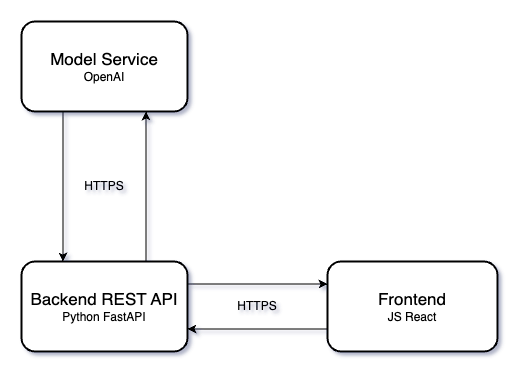

The diagram above was exported from draw.io. Its source (the exported page's mxGraphModel, read from the mxfile embedded in the PNG):
<mxGraphModel dx="1026" dy="673" grid="1" gridSize="10" guides="1" tooltips="1" connect="1" arrows="1" fold="1" page="1" pageScale="1" pageWidth="827" pageHeight="1169" background="#ffffff" math="0" shadow="1">
  <root>
    <mxCell id="0" />
    <mxCell id="1" parent="0" />
    <mxCell id="YlC0B04I6Tb17HD5DXcN-9" style="edgeStyle=orthogonalEdgeStyle;rounded=0;orthogonalLoop=1;jettySize=auto;html=1;exitX=1;exitY=0.25;exitDx=0;exitDy=0;entryX=0;entryY=0.25;entryDx=0;entryDy=0;" parent="1" source="YlC0B04I6Tb17HD5DXcN-2" target="YlC0B04I6Tb17HD5DXcN-3" edge="1">
      <mxGeometry relative="1" as="geometry" />
    </mxCell>
    <mxCell id="QudkAzKHI51ZMNmTX3_G-1" style="edgeStyle=orthogonalEdgeStyle;rounded=0;orthogonalLoop=1;jettySize=auto;html=1;exitX=0.75;exitY=0;exitDx=0;exitDy=0;entryX=0.75;entryY=1;entryDx=0;entryDy=0;" parent="1" source="YlC0B04I6Tb17HD5DXcN-2" target="PIbEEW3qUmBeXdx-AcM3-2" edge="1">
      <mxGeometry relative="1" as="geometry" />
    </mxCell>
    <mxCell id="YlC0B04I6Tb17HD5DXcN-2" value="&lt;font style=&quot;font-size: 17px;&quot;&gt;Backend REST API&lt;br&gt;&lt;/font&gt;Python FastAPI" style="rounded=1;whiteSpace=wrap;html=1;strokeWidth=2;" parent="1" vertex="1">
      <mxGeometry x="190" y="400" width="166" height="90" as="geometry" />
    </mxCell>
    <mxCell id="YlC0B04I6Tb17HD5DXcN-10" style="edgeStyle=orthogonalEdgeStyle;rounded=0;orthogonalLoop=1;jettySize=auto;html=1;exitX=0;exitY=0.75;exitDx=0;exitDy=0;entryX=1;entryY=0.75;entryDx=0;entryDy=0;" parent="1" source="YlC0B04I6Tb17HD5DXcN-3" target="YlC0B04I6Tb17HD5DXcN-2" edge="1">
      <mxGeometry relative="1" as="geometry" />
    </mxCell>
    <mxCell id="YlC0B04I6Tb17HD5DXcN-3" value="&lt;font style=&quot;font-size: 17px;&quot;&gt;Frontend&lt;/font&gt;&lt;br&gt;JS React" style="rounded=1;whiteSpace=wrap;html=1;strokeWidth=2;" parent="1" vertex="1">
      <mxGeometry x="496" y="400" width="170" height="90" as="geometry" />
    </mxCell>
    <mxCell id="YlC0B04I6Tb17HD5DXcN-11" value="HTTPS" style="text;html=1;strokeColor=none;fillColor=none;align=center;verticalAlign=middle;whiteSpace=wrap;rounded=0;" parent="1" vertex="1">
      <mxGeometry x="243" y="310" width="60" height="30" as="geometry" />
    </mxCell>
    <mxCell id="YlC0B04I6Tb17HD5DXcN-12" value="HTTPS" style="text;html=1;strokeColor=none;fillColor=none;align=center;verticalAlign=middle;whiteSpace=wrap;rounded=0;" parent="1" vertex="1">
      <mxGeometry x="376" y="430" width="100" height="30" as="geometry" />
    </mxCell>
    <mxCell id="PIbEEW3qUmBeXdx-AcM3-3" style="edgeStyle=orthogonalEdgeStyle;rounded=0;orthogonalLoop=1;jettySize=auto;html=1;exitX=0.25;exitY=1;exitDx=0;exitDy=0;entryX=0.25;entryY=0;entryDx=0;entryDy=0;" parent="1" source="PIbEEW3qUmBeXdx-AcM3-2" target="YlC0B04I6Tb17HD5DXcN-2" edge="1">
      <mxGeometry relative="1" as="geometry" />
    </mxCell>
    <mxCell id="PIbEEW3qUmBeXdx-AcM3-2" value="&lt;font style=&quot;font-size: 17px;&quot;&gt;Model Service&lt;br&gt;&lt;/font&gt;OpenAI" style="rounded=1;whiteSpace=wrap;html=1;strokeWidth=2;" parent="1" vertex="1">
      <mxGeometry x="190" y="160" width="166" height="90" as="geometry" />
    </mxCell>
  </root>
</mxGraphModel>